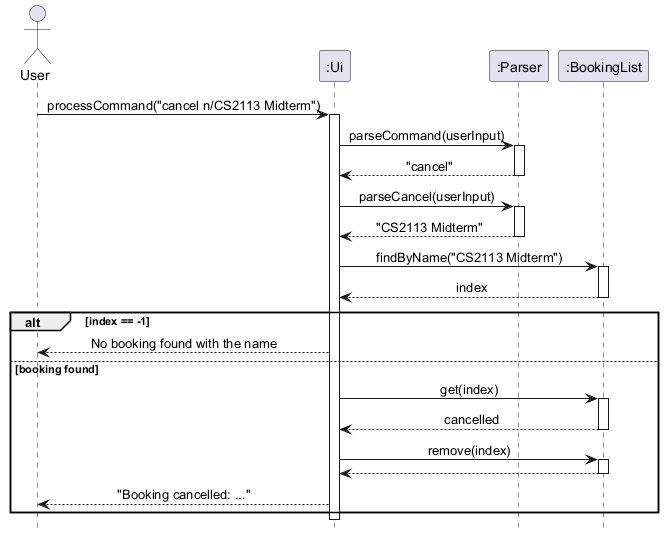

The diagram above was rendered by PlantUML. Its source (embedded in the PNG):
@startuml
skinparam sequenceMessageAlign center
hide footbox

actor User

participant ":Ui" as UI

participant ":Parser" as Parser
participant ":BookingList" as Bookings

User -> UI: processCommand("cancel n/CS2113 Midterm")
activate UI

UI -> Parser: parseCommand(userInput)
activate Parser
Parser --> UI: "cancel"
deactivate Parser

UI -> Parser: parseCancel(userInput)
activate Parser
Parser --> UI: "CS2113 Midterm"
deactivate Parser

UI -> Bookings: findByName("CS2113 Midterm")
activate Bookings
Bookings --> UI: index
deactivate Bookings

alt index == -1
    UI --> User: No booking found with the name
else booking found
    UI -> Bookings: get(index)
    activate Bookings
    Bookings --> UI: cancelled
    deactivate Bookings

    UI -> Bookings: remove(index)
    activate Bookings
    Bookings --> UI
    deactivate Bookings

    UI --> User: "Booking cancelled: ..."
end

deactivate UI
@enduml